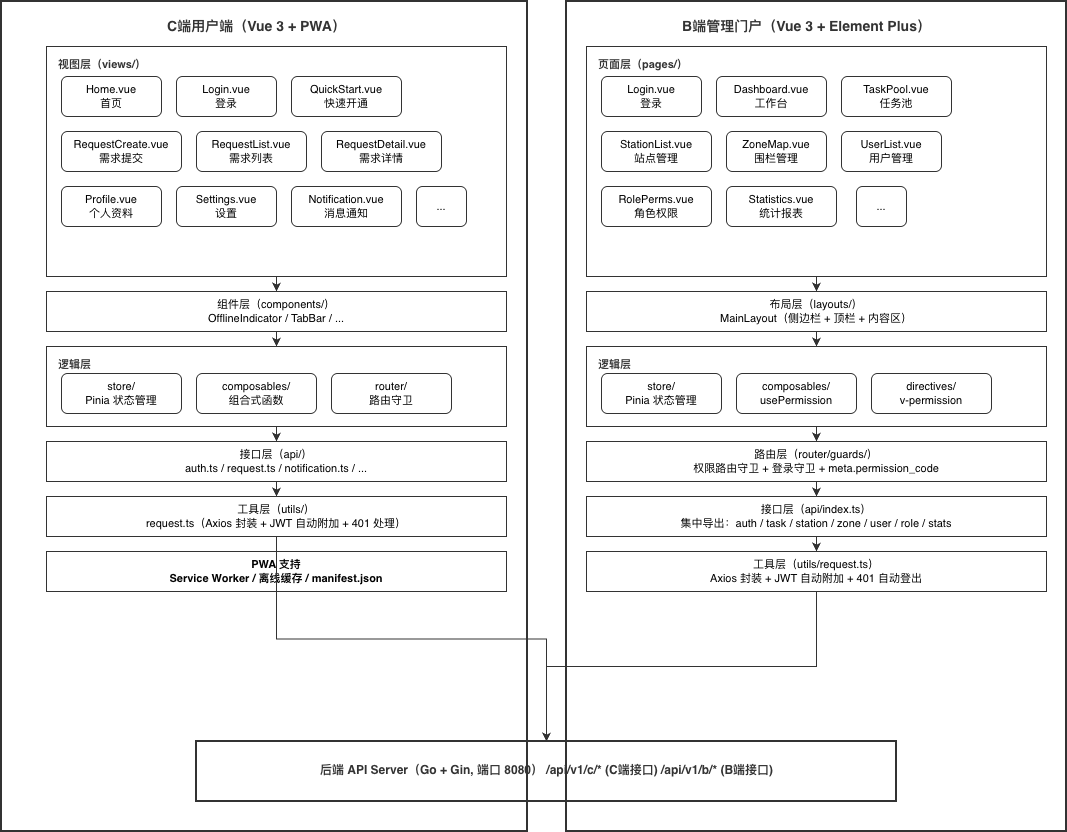

The diagram above was exported from draw.io. Its source (the exported page's mxGraphModel, read from the mxfile embedded in the PNG):
<mxGraphModel dx="2066" dy="1204" grid="1" gridSize="10" guides="1" tooltips="1" connect="1" arrows="1" fold="1" page="1" pageScale="1" pageWidth="850" pageHeight="1100" background="#ffffff" math="0" shadow="0">
  <root>
    <mxCell id="0" />
    <mxCell id="1" parent="0" />
    <mxCell id="MHOYj2xGme4hKVZHOjRU-1581" parent="1" style="rounded=0;whiteSpace=wrap;html=1;fillColor=none;strokeColor=#333333;strokeWidth=2;" value="" vertex="1">
      <mxGeometry height="830" width="526" x="94" y="320" as="geometry" />
    </mxCell>
    <mxCell id="MHOYj2xGme4hKVZHOjRU-1582" parent="1" style="text;html=1;align=center;fontSize=14;fontStyle=1;fontColor=#333333;" value="C端用户端（Vue 3 + PWA）" vertex="1">
      <mxGeometry height="25" width="260" x="219" y="330" as="geometry" />
    </mxCell>
    <mxCell id="MHOYj2xGme4hKVZHOjRU-1583" parent="1" style="rounded=0;whiteSpace=wrap;html=1;fillColor=none;strokeColor=#333333;strokeWidth=1;" value="" vertex="1">
      <mxGeometry height="230" width="460" x="139" y="365" as="geometry" />
    </mxCell>
    <mxCell id="MHOYj2xGme4hKVZHOjRU-1584" parent="1" style="text;html=1;align=left;fontSize=11;fontStyle=1;fontColor=#333333;" value="视图层（views/）" vertex="1">
      <mxGeometry height="18" width="120" x="149" y="370" as="geometry" />
    </mxCell>
    <mxCell id="MHOYj2xGme4hKVZHOjRU-1585" parent="1" style="rounded=1;whiteSpace=wrap;html=1;fillColor=#ffffff;strokeColor=#333333;fontSize=11;" value="Home.vue&#10;首页" vertex="1">
      <mxGeometry height="40" width="100" x="154" y="395" as="geometry" />
    </mxCell>
    <mxCell id="MHOYj2xGme4hKVZHOjRU-1586" parent="1" style="rounded=1;whiteSpace=wrap;html=1;fillColor=#ffffff;strokeColor=#333333;fontSize=11;" value="Login.vue&#10;登录" vertex="1">
      <mxGeometry height="40" width="100" x="269" y="395" as="geometry" />
    </mxCell>
    <mxCell id="MHOYj2xGme4hKVZHOjRU-1587" parent="1" style="rounded=1;whiteSpace=wrap;html=1;fillColor=#ffffff;strokeColor=#333333;fontSize=11;" value="QuickStart.vue&#10;快速开通" vertex="1">
      <mxGeometry height="40" width="110" x="384" y="395" as="geometry" />
    </mxCell>
    <mxCell id="MHOYj2xGme4hKVZHOjRU-1588" parent="1" style="rounded=1;whiteSpace=wrap;html=1;fillColor=#ffffff;strokeColor=#333333;fontSize=11;" value="RequestCreate.vue&#10;需求提交" vertex="1">
      <mxGeometry height="40" width="120" x="154" y="450" as="geometry" />
    </mxCell>
    <mxCell id="MHOYj2xGme4hKVZHOjRU-1589" parent="1" style="rounded=1;whiteSpace=wrap;html=1;fillColor=#ffffff;strokeColor=#333333;fontSize=11;" value="RequestList.vue&#10;需求列表" vertex="1">
      <mxGeometry height="40" width="110" x="289" y="450" as="geometry" />
    </mxCell>
    <mxCell id="MHOYj2xGme4hKVZHOjRU-1590" parent="1" style="rounded=1;whiteSpace=wrap;html=1;fillColor=#ffffff;strokeColor=#333333;fontSize=11;" value="RequestDetail.vue&#10;需求详情" vertex="1">
      <mxGeometry height="40" width="120" x="414" y="450" as="geometry" />
    </mxCell>
    <mxCell id="MHOYj2xGme4hKVZHOjRU-1591" parent="1" style="rounded=1;whiteSpace=wrap;html=1;fillColor=#ffffff;strokeColor=#333333;fontSize=11;" value="Profile.vue&#10;个人资料" vertex="1">
      <mxGeometry height="40" width="100" x="154" y="505" as="geometry" />
    </mxCell>
    <mxCell id="MHOYj2xGme4hKVZHOjRU-1592" parent="1" style="rounded=1;whiteSpace=wrap;html=1;fillColor=#ffffff;strokeColor=#333333;fontSize=11;" value="Settings.vue&#10;设置" vertex="1">
      <mxGeometry height="40" width="100" x="269" y="505" as="geometry" />
    </mxCell>
    <mxCell id="MHOYj2xGme4hKVZHOjRU-1593" parent="1" style="rounded=1;whiteSpace=wrap;html=1;fillColor=#ffffff;strokeColor=#333333;fontSize=11;" value="Notification.vue&#10;消息通知" vertex="1">
      <mxGeometry height="40" width="110" x="384" y="505" as="geometry" />
    </mxCell>
    <mxCell id="MHOYj2xGme4hKVZHOjRU-1594" parent="1" style="rounded=1;whiteSpace=wrap;html=1;fillColor=#ffffff;strokeColor=#333333;fontSize=11;" value="..." vertex="1">
      <mxGeometry height="40" width="50" x="509" y="505" as="geometry" />
    </mxCell>
    <mxCell id="MHOYj2xGme4hKVZHOjRU-1595" parent="1" style="rounded=0;whiteSpace=wrap;html=1;fillColor=#ffffff;strokeColor=#333333;fontSize=11;" value="组件层（components/）&#10;OfflineIndicator / TabBar / ..." vertex="1">
      <mxGeometry height="40" width="460" x="139" y="610" as="geometry" />
    </mxCell>
    <mxCell id="MHOYj2xGme4hKVZHOjRU-1596" parent="1" style="rounded=0;whiteSpace=wrap;html=1;fillColor=none;strokeColor=#333333;strokeWidth=1;" value="" vertex="1">
      <mxGeometry height="80" width="460" x="139" y="665" as="geometry" />
    </mxCell>
    <mxCell id="MHOYj2xGme4hKVZHOjRU-1597" parent="1" style="text;html=1;align=left;fontSize=11;fontStyle=1;fontColor=#333333;" value="逻辑层" vertex="1">
      <mxGeometry height="18" width="60" x="149" y="670" as="geometry" />
    </mxCell>
    <mxCell id="MHOYj2xGme4hKVZHOjRU-1598" parent="1" style="rounded=1;whiteSpace=wrap;html=1;fillColor=#ffffff;strokeColor=#333333;fontSize=11;" value="store/&#10;Pinia 状态管理" vertex="1">
      <mxGeometry height="40" width="120" x="154" y="692" as="geometry" />
    </mxCell>
    <mxCell id="MHOYj2xGme4hKVZHOjRU-1599" parent="1" style="rounded=1;whiteSpace=wrap;html=1;fillColor=#ffffff;strokeColor=#333333;fontSize=11;" value="composables/&#10;组合式函数" vertex="1">
      <mxGeometry height="40" width="120" x="289" y="692" as="geometry" />
    </mxCell>
    <mxCell id="MHOYj2xGme4hKVZHOjRU-1600" parent="1" style="rounded=1;whiteSpace=wrap;html=1;fillColor=#ffffff;strokeColor=#333333;fontSize=11;" value="router/&#10;路由守卫" vertex="1">
      <mxGeometry height="40" width="120" x="424" y="692" as="geometry" />
    </mxCell>
    <mxCell id="MHOYj2xGme4hKVZHOjRU-1601" parent="1" style="rounded=0;whiteSpace=wrap;html=1;fillColor=#ffffff;strokeColor=#333333;fontSize=11;" value="接口层（api/）&#10;auth.ts / request.ts / notification.ts / ..." vertex="1">
      <mxGeometry height="40" width="460" x="139" y="760" as="geometry" />
    </mxCell>
    <mxCell id="MHOYj2xGme4hKVZHOjRU-1602" parent="1" style="rounded=0;whiteSpace=wrap;html=1;fillColor=#ffffff;strokeColor=#333333;fontSize=11;" value="工具层（utils/）&#10;request.ts（Axios 封装 + JWT 自动附加 + 401 处理）" vertex="1">
      <mxGeometry height="40" width="460" x="139" y="815" as="geometry" />
    </mxCell>
    <mxCell id="MHOYj2xGme4hKVZHOjRU-1603" parent="1" style="rounded=0;whiteSpace=wrap;html=1;fillColor=#ffffff;strokeColor=#333333;fontSize=11;fontStyle=1;" value="PWA 支持&#10;Service Worker / 离线缓存 / manifest.json" vertex="1">
      <mxGeometry height="40" width="460" x="139" y="870" as="geometry" />
    </mxCell>
    <mxCell id="MHOYj2xGme4hKVZHOjRU-1604" edge="1" parent="1" source="MHOYj2xGme4hKVZHOjRU-1583" style="edgeStyle=orthogonalEdgeStyle;rounded=0;strokeColor=#333333;" target="MHOYj2xGme4hKVZHOjRU-1595">
      <mxGeometry relative="1" as="geometry" />
    </mxCell>
    <mxCell id="MHOYj2xGme4hKVZHOjRU-1605" edge="1" parent="1" source="MHOYj2xGme4hKVZHOjRU-1595" style="edgeStyle=orthogonalEdgeStyle;rounded=0;strokeColor=#333333;" target="MHOYj2xGme4hKVZHOjRU-1596">
      <mxGeometry relative="1" as="geometry" />
    </mxCell>
    <mxCell id="MHOYj2xGme4hKVZHOjRU-1606" edge="1" parent="1" source="MHOYj2xGme4hKVZHOjRU-1596" style="edgeStyle=orthogonalEdgeStyle;rounded=0;strokeColor=#333333;" target="MHOYj2xGme4hKVZHOjRU-1601">
      <mxGeometry relative="1" as="geometry" />
    </mxCell>
    <mxCell id="MHOYj2xGme4hKVZHOjRU-1607" edge="1" parent="1" source="MHOYj2xGme4hKVZHOjRU-1601" style="edgeStyle=orthogonalEdgeStyle;rounded=0;strokeColor=#333333;" target="MHOYj2xGme4hKVZHOjRU-1602">
      <mxGeometry relative="1" as="geometry" />
    </mxCell>
    <mxCell id="MHOYj2xGme4hKVZHOjRU-1608" parent="1" style="rounded=0;whiteSpace=wrap;html=1;fillColor=none;strokeColor=#333333;strokeWidth=2;" value="" vertex="1">
      <mxGeometry height="830" width="500" x="659" y="320" as="geometry" />
    </mxCell>
    <mxCell id="MHOYj2xGme4hKVZHOjRU-1609" parent="1" style="text;html=1;align=center;fontSize=14;fontStyle=1;fontColor=#333333;" value="B端管理门户（Vue 3 + Element Plus）" vertex="1">
      <mxGeometry height="25" width="320" x="739" y="330" as="geometry" />
    </mxCell>
    <mxCell id="MHOYj2xGme4hKVZHOjRU-1610" parent="1" style="rounded=0;whiteSpace=wrap;html=1;fillColor=none;strokeColor=#333333;strokeWidth=1;" value="" vertex="1">
      <mxGeometry height="230" width="460" x="679" y="365" as="geometry" />
    </mxCell>
    <mxCell id="MHOYj2xGme4hKVZHOjRU-1611" parent="1" style="text;html=1;align=left;fontSize=11;fontStyle=1;fontColor=#333333;" value="页面层（pages/）" vertex="1">
      <mxGeometry height="18" width="120" x="689" y="370" as="geometry" />
    </mxCell>
    <mxCell id="MHOYj2xGme4hKVZHOjRU-1612" parent="1" style="rounded=1;whiteSpace=wrap;html=1;fillColor=#ffffff;strokeColor=#333333;fontSize=11;" value="Login.vue&#10;登录" vertex="1">
      <mxGeometry height="40" width="100" x="694" y="395" as="geometry" />
    </mxCell>
    <mxCell id="MHOYj2xGme4hKVZHOjRU-1613" parent="1" style="rounded=1;whiteSpace=wrap;html=1;fillColor=#ffffff;strokeColor=#333333;fontSize=11;" value="Dashboard.vue&#10;工作台" vertex="1">
      <mxGeometry height="40" width="110" x="809" y="395" as="geometry" />
    </mxCell>
    <mxCell id="MHOYj2xGme4hKVZHOjRU-1614" parent="1" style="rounded=1;whiteSpace=wrap;html=1;fillColor=#ffffff;strokeColor=#333333;fontSize=11;" value="TaskPool.vue&#10;任务池" vertex="1">
      <mxGeometry height="40" width="110" x="934" y="395" as="geometry" />
    </mxCell>
    <mxCell id="MHOYj2xGme4hKVZHOjRU-1615" parent="1" style="rounded=1;whiteSpace=wrap;html=1;fillColor=#ffffff;strokeColor=#333333;fontSize=11;" value="StationList.vue&#10;站点管理" vertex="1">
      <mxGeometry height="40" width="110" x="694" y="450" as="geometry" />
    </mxCell>
    <mxCell id="MHOYj2xGme4hKVZHOjRU-1616" parent="1" style="rounded=1;whiteSpace=wrap;html=1;fillColor=#ffffff;strokeColor=#333333;fontSize=11;" value="ZoneMap.vue&#10;围栏管理" vertex="1">
      <mxGeometry height="40" width="100" x="819" y="450" as="geometry" />
    </mxCell>
    <mxCell id="MHOYj2xGme4hKVZHOjRU-1617" parent="1" style="rounded=1;whiteSpace=wrap;html=1;fillColor=#ffffff;strokeColor=#333333;fontSize=11;" value="UserList.vue&#10;用户管理" vertex="1">
      <mxGeometry height="40" width="100" x="934" y="450" as="geometry" />
    </mxCell>
    <mxCell id="MHOYj2xGme4hKVZHOjRU-1618" parent="1" style="rounded=1;whiteSpace=wrap;html=1;fillColor=#ffffff;strokeColor=#333333;fontSize=11;" value="RolePerms.vue&#10;角色权限" vertex="1">
      <mxGeometry height="40" width="110" x="694" y="505" as="geometry" />
    </mxCell>
    <mxCell id="MHOYj2xGme4hKVZHOjRU-1619" parent="1" style="rounded=1;whiteSpace=wrap;html=1;fillColor=#ffffff;strokeColor=#333333;fontSize=11;" value="Statistics.vue&#10;统计报表" vertex="1">
      <mxGeometry height="40" width="110" x="819" y="505" as="geometry" />
    </mxCell>
    <mxCell id="MHOYj2xGme4hKVZHOjRU-1620" parent="1" style="rounded=1;whiteSpace=wrap;html=1;fillColor=#ffffff;strokeColor=#333333;fontSize=11;" value="..." vertex="1">
      <mxGeometry height="40" width="50" x="949" y="505" as="geometry" />
    </mxCell>
    <mxCell id="MHOYj2xGme4hKVZHOjRU-1621" parent="1" style="rounded=0;whiteSpace=wrap;html=1;fillColor=#ffffff;strokeColor=#333333;fontSize=11;" value="布局层（layouts/）&#10;MainLayout（侧边栏 + 顶栏 + 内容区）" vertex="1">
      <mxGeometry height="40" width="460" x="679" y="610" as="geometry" />
    </mxCell>
    <mxCell id="MHOYj2xGme4hKVZHOjRU-1622" parent="1" style="rounded=0;whiteSpace=wrap;html=1;fillColor=none;strokeColor=#333333;strokeWidth=1;" value="" vertex="1">
      <mxGeometry height="80" width="460" x="679" y="665" as="geometry" />
    </mxCell>
    <mxCell id="MHOYj2xGme4hKVZHOjRU-1623" parent="1" style="text;html=1;align=left;fontSize=11;fontStyle=1;fontColor=#333333;" value="逻辑层" vertex="1">
      <mxGeometry height="18" width="60" x="689" y="670" as="geometry" />
    </mxCell>
    <mxCell id="MHOYj2xGme4hKVZHOjRU-1624" parent="1" style="rounded=1;whiteSpace=wrap;html=1;fillColor=#ffffff;strokeColor=#333333;fontSize=11;" value="store/&#10;Pinia 状态管理" vertex="1">
      <mxGeometry height="40" width="120" x="694" y="692" as="geometry" />
    </mxCell>
    <mxCell id="MHOYj2xGme4hKVZHOjRU-1625" parent="1" style="rounded=1;whiteSpace=wrap;html=1;fillColor=#ffffff;strokeColor=#333333;fontSize=11;" value="composables/&#10;usePermission" vertex="1">
      <mxGeometry height="40" width="120" x="829" y="692" as="geometry" />
    </mxCell>
    <mxCell id="MHOYj2xGme4hKVZHOjRU-1626" parent="1" style="rounded=1;whiteSpace=wrap;html=1;fillColor=#ffffff;strokeColor=#333333;fontSize=11;" value="directives/&#10;v-permission" vertex="1">
      <mxGeometry height="40" width="120" x="964" y="692" as="geometry" />
    </mxCell>
    <mxCell id="MHOYj2xGme4hKVZHOjRU-1627" parent="1" style="rounded=0;whiteSpace=wrap;html=1;fillColor=#ffffff;strokeColor=#333333;fontSize=11;" value="路由层（router/guards/）&#10;权限路由守卫 + 登录守卫 + meta.permission_code" vertex="1">
      <mxGeometry height="40" width="460" x="679" y="760" as="geometry" />
    </mxCell>
    <mxCell id="MHOYj2xGme4hKVZHOjRU-1628" parent="1" style="rounded=0;whiteSpace=wrap;html=1;fillColor=#ffffff;strokeColor=#333333;fontSize=11;" value="接口层（api/index.ts）&#10;集中导出：auth / task / station / zone / user / role / stats" vertex="1">
      <mxGeometry height="40" width="460" x="679" y="815" as="geometry" />
    </mxCell>
    <mxCell id="MHOYj2xGme4hKVZHOjRU-1629" parent="1" style="rounded=0;whiteSpace=wrap;html=1;fillColor=#ffffff;strokeColor=#333333;fontSize=11;" value="工具层（utils/request.ts）&#10;Axios 封装 + JWT 自动附加 + 401 自动登出" vertex="1">
      <mxGeometry height="40" width="460" x="679" y="870" as="geometry" />
    </mxCell>
    <mxCell id="MHOYj2xGme4hKVZHOjRU-1630" edge="1" parent="1" source="MHOYj2xGme4hKVZHOjRU-1610" style="edgeStyle=orthogonalEdgeStyle;rounded=0;strokeColor=#333333;" target="MHOYj2xGme4hKVZHOjRU-1621">
      <mxGeometry relative="1" as="geometry" />
    </mxCell>
    <mxCell id="MHOYj2xGme4hKVZHOjRU-1631" edge="1" parent="1" source="MHOYj2xGme4hKVZHOjRU-1621" style="edgeStyle=orthogonalEdgeStyle;rounded=0;strokeColor=#333333;" target="MHOYj2xGme4hKVZHOjRU-1622">
      <mxGeometry relative="1" as="geometry" />
    </mxCell>
    <mxCell id="MHOYj2xGme4hKVZHOjRU-1632" edge="1" parent="1" source="MHOYj2xGme4hKVZHOjRU-1622" style="edgeStyle=orthogonalEdgeStyle;rounded=0;strokeColor=#333333;" target="MHOYj2xGme4hKVZHOjRU-1627">
      <mxGeometry relative="1" as="geometry" />
    </mxCell>
    <mxCell id="MHOYj2xGme4hKVZHOjRU-1633" edge="1" parent="1" source="MHOYj2xGme4hKVZHOjRU-1627" style="edgeStyle=orthogonalEdgeStyle;rounded=0;strokeColor=#333333;" target="MHOYj2xGme4hKVZHOjRU-1628">
      <mxGeometry relative="1" as="geometry" />
    </mxCell>
    <mxCell id="MHOYj2xGme4hKVZHOjRU-1634" edge="1" parent="1" source="MHOYj2xGme4hKVZHOjRU-1628" style="edgeStyle=orthogonalEdgeStyle;rounded=0;strokeColor=#333333;" target="MHOYj2xGme4hKVZHOjRU-1629">
      <mxGeometry relative="1" as="geometry" />
    </mxCell>
    <mxCell id="MHOYj2xGme4hKVZHOjRU-1635" parent="1" style="rounded=0;whiteSpace=wrap;html=1;fillColor=none;strokeColor=#333333;strokeWidth=2;" value="" vertex="1">
      <mxGeometry height="60" width="700" x="289" y="1060" as="geometry" />
    </mxCell>
    <mxCell id="MHOYj2xGme4hKVZHOjRU-1636" parent="1" style="text;html=1;align=center;fontSize=12;fontStyle=1;fontColor=#333333;" value="后端 API Server（Go + Gin, 端口 8080）  /api/v1/c/* (C端接口)    /api/v1/b/* (B端接口)" vertex="1">
      <mxGeometry height="30" width="600" x="339" y="1075" as="geometry" />
    </mxCell>
    <mxCell id="MHOYj2xGme4hKVZHOjRU-1637" edge="1" parent="1" source="MHOYj2xGme4hKVZHOjRU-1602" style="edgeStyle=orthogonalEdgeStyle;rounded=0;strokeColor=#333333;" target="MHOYj2xGme4hKVZHOjRU-1635">
      <mxGeometry relative="1" as="geometry" />
    </mxCell>
    <mxCell id="MHOYj2xGme4hKVZHOjRU-1638" edge="1" parent="1" source="MHOYj2xGme4hKVZHOjRU-1629" style="edgeStyle=orthogonalEdgeStyle;rounded=0;strokeColor=#333333;" target="MHOYj2xGme4hKVZHOjRU-1635">
      <mxGeometry relative="1" as="geometry" />
    </mxCell>
  </root>
</mxGraphModel>